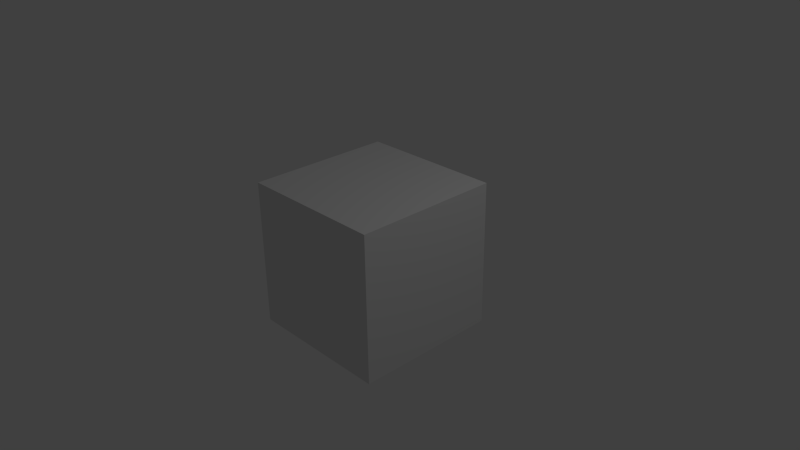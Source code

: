 # Source: lel.fbx.blend  (saved by Blender 2.73.0; exported with 4.5.12 LTS)
import bpy
from mathutils import Matrix  # noqa: F401  (used for matrix-valued properties, if any)

bpy.ops.wm.read_factory_settings(use_empty=True)
scene = bpy.context.scene
scene.name = 'Scene'

# ---- collections
col_collection_1 = bpy.data.collections.new('Collection 1'); scene.collection.children.link(col_collection_1)

# ---- materials (node trees are filled in below, after node groups)
mat_material = bpy.data.materials.new('Material')
mat_material.alpha_threshold = 0.0
mat_material.use_transparent_shadow = False
mat_material.roughness = 0.5
mat_material.line_color = (0.0, 0.0, 0.0, 1.0)

# ---- material node trees

# ---- world
world_world = bpy.data.worlds.new('World'); scene.world = world_world
world_world.color = (0.05088, 0.05088, 0.05088)
world_world.use_sun_shadow = False
world_world.sun_shadow_jitter_overblur = 0.0
world_world.cycles.sampling_method = 'MANUAL'
world_world.cycles.sample_map_resolution = 256

# ---- cameras
cam_camera = bpy.data.cameras.new('Camera')
cam_camera.clip_end = 100.0
cam_camera.lens = 35.0
cam_camera.sensor_width = 32.0
cam_camera.sensor_height = 18.0
cam_camera.ortho_scale = 7.314
cam_camera.dof.focus_distance = 0.0
cam_camera.dof.aperture_fstop = 128.0

# ---- lights
light_lamp = bpy.data.lights.new('Lamp', 'POINT')
light_lamp.transmission_factor = 0.0
light_lamp.cutoff_distance = 30.0
light_lamp.energy = 100.0
light_lamp.shadow_buffer_clip_start = 1.001
light_lamp.shadow_soft_size = 0.1
light_lamp.shadow_maximum_resolution = 0.006
light_lamp.use_absolute_resolution = True
light_lamp.cycles.use_multiple_importance_sampling = False

# ---- meshes
me_cube = bpy.data.meshes.new('Cube')
me_cube.from_pydata([(1.0, 1.0, -1.0), (1.0, -1.0, -1.0), (-1.0, -1.0, -1.0), (-1.0, 1.0, -1.0), (1.0, 1.0, 1.0), (1.0, -1.0, 1.0), (-1.0, -1.0, 1.0), (-1.0, 1.0, 1.0)], [], [(0, 1, 2, 3), (4, 7, 6, 5), (0, 4, 5, 1), (1, 5, 6, 2), (2, 6, 7, 3), (4, 0, 3, 7)])
me_cube.materials.append(mat_material)
me_cube.use_remesh_preserve_volume = False
me_cube.use_remesh_preserve_attributes = False
me_cube.use_mirror_vertex_groups = False
me_cube.update()

# ---- objects
ob_cube = bpy.data.objects.new('Cube', me_cube)
ob_lamp = bpy.data.objects.new('Lamp', light_lamp)
ob_camera = bpy.data.objects.new('Camera', cam_camera)

# ---- transforms, parenting, visibility, modifiers, constraints
ob_cube.location = (0.0, 0.0, 0.0)
ob_cube.lock_rotations_4d = False
ob_cube.empty_display_type = 'ARROWS'
ob_cube.lineart.crease_threshold = 0.0
ob_lamp.location = (4.076, 1.005, 5.904)
ob_lamp.rotation_euler = (0.6503, 0.05522, 1.866)
ob_lamp.lock_rotations_4d = False
ob_lamp.empty_display_type = 'ARROWS'
ob_lamp.color = (0.0, 0.0, 0.0, 0.0)
ob_lamp.lineart.crease_threshold = 0.0
ob_camera.location = (7.481, -6.508, 5.344)
ob_camera.rotation_euler = (1.109, 0.01082, 0.8149)
ob_camera.lock_rotations_4d = False
ob_camera.empty_display_type = 'ARROWS'
ob_camera.color = (0.0, 0.0, 0.0, 0.0)
ob_camera.display_type = 'WIRE'
ob_camera.lineart.crease_threshold = 0.0

# ---- collection membership
col_collection_1.objects.link(ob_cube)
col_collection_1.objects.link(ob_lamp)
col_collection_1.objects.link(ob_camera)

# ---- scene / render settings (as saved in the file)
scene.camera = ob_camera
scene.frame_start = 1; scene.frame_end = 250; scene.frame_set(1)
scene.render.engine = 'BLENDER_EEVEE_NEXT'
scene.render.resolution_percentage = 50
scene.render.dither_intensity = 0.0
scene.cycles.use_denoising = False
scene.cycles.samples = 10
scene.cycles.sampling_pattern = 'TABULATED_SOBOL'
scene.cycles.light_sampling_threshold = 0.0
scene.cycles.use_adaptive_sampling = False
scene.cycles.use_light_tree = False
scene.cycles.blur_glossy = 0.0
scene.cycles.pixel_filter_type = 'GAUSSIAN'
scene.cycles.sample_clamp_indirect = 0.0
scene.view_settings.view_transform = 'Standard'
bpy.context.view_layer.update()
